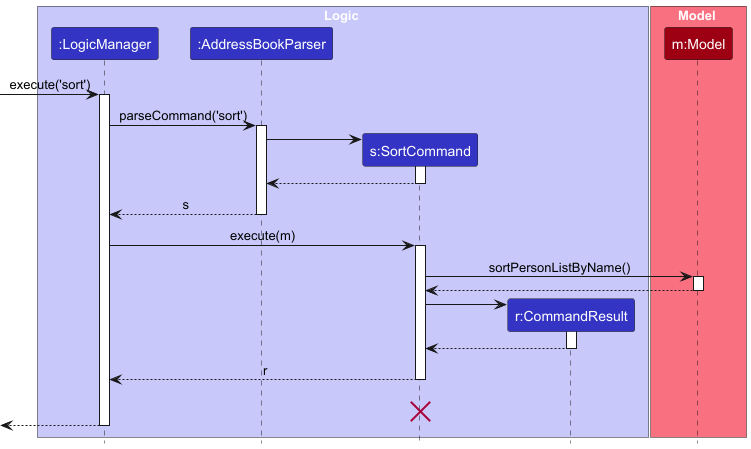

The diagram above was rendered by PlantUML. Its source (embedded in the PNG):
@startuml
!include style.puml
skinparam ArrowFontStyle plain

box Logic LOGIC_COLOR_T1
participant ":LogicManager" as LogicManager LOGIC_COLOR
participant ":AddressBookParser" as AddressBookParser LOGIC_COLOR
participant "s:SortCommand" as SortCommand LOGIC_COLOR
participant "r:CommandResult" as CommandResult LOGIC_COLOR
end box

box Model MODEL_COLOR_T1
participant "m:Model" as Model MODEL_COLOR
end box
[-> LogicManager : execute('sort')
activate LogicManager

LogicManager -> AddressBookParser : parseCommand('sort')
activate AddressBookParser

create SortCommand
AddressBookParser -> SortCommand
activate SortCommand

SortCommand --> AddressBookParser
deactivate SortCommand

AddressBookParser --> LogicManager : s
deactivate AddressBookParser

LogicManager -> SortCommand : execute(m)
activate SortCommand

SortCommand -> Model : sortPersonListByName()
activate Model

Model --> SortCommand
deactivate Model

create CommandResult
SortCommand -> CommandResult
activate CommandResult

CommandResult --> SortCommand
deactivate CommandResult

SortCommand --> LogicManager : r
deactivate SortCommand

SortCommand -[hidden]-> LogicManager : r
destroy SortCommand

[<--LogicManager
deactivate LogicManager
@enduml